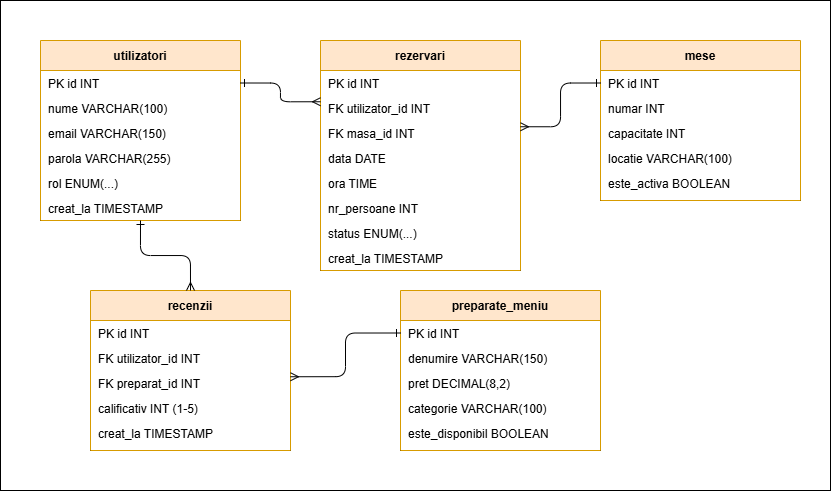

The diagram above was exported from draw.io. Its source (the exported page's mxGraphModel, read from the mxfile embedded in the PNG):
<mxGraphModel dx="1073" dy="588" grid="1" gridSize="10" guides="1" tooltips="1" connect="1" arrows="1" fold="1" page="1" pageScale="1" pageWidth="827" pageHeight="1169" math="0" shadow="0">
  <root>
    <mxCell id="0" />
    <mxCell id="1" parent="0" />
    <mxCell id="mWO_YkD8-eGLQDe8ZLgA-135" parent="1" style="rounded=0;whiteSpace=wrap;html=1;" value="" vertex="1">
      <mxGeometry height="490" width="830" as="geometry" />
    </mxCell>
    <mxCell id="mWO_YkD8-eGLQDe8ZLgA-134" parent="1" style="rounded=0;whiteSpace=wrap;html=1;" value="" vertex="1">
      <mxGeometry height="130" width="200" x="400" y="320" as="geometry" />
    </mxCell>
    <mxCell id="mWO_YkD8-eGLQDe8ZLgA-133" parent="1" style="rounded=0;whiteSpace=wrap;html=1;" value="" vertex="1">
      <mxGeometry height="130" width="200" x="90" y="320" as="geometry" />
    </mxCell>
    <mxCell id="mWO_YkD8-eGLQDe8ZLgA-132" parent="1" style="rounded=0;whiteSpace=wrap;html=1;" value="" vertex="1">
      <mxGeometry height="130" width="200" x="600" y="70" as="geometry" />
    </mxCell>
    <mxCell id="mWO_YkD8-eGLQDe8ZLgA-131" parent="1" style="rounded=0;whiteSpace=wrap;html=1;" value="" vertex="1">
      <mxGeometry height="200" width="200" x="320" y="70" as="geometry" />
    </mxCell>
    <mxCell id="mWO_YkD8-eGLQDe8ZLgA-123" parent="1" style="rounded=0;whiteSpace=wrap;html=1;" value="" vertex="1">
      <mxGeometry height="150" width="200" x="40" y="70" as="geometry" />
    </mxCell>
    <mxCell id="tbl_utilizatori" parent="1" style="shape=table;startSize=30;container=1;collapsible=1;childLayout=tableLayout;fixedRows=1;rowLines=0;fontStyle=1;align=center;resizeLast=1;fillColor=#ffe6cc;strokeColor=#d79b00;" value="utilizatori" vertex="1">
      <mxGeometry height="180" width="200" x="40" y="40" as="geometry" />
    </mxCell>
    <mxCell id="u1" parent="tbl_utilizatori" style="shape=partialRectangle;connectable=0;fillColor=none;top=0;left=0;bottom=0;right=0;align=left;spacingLeft=6;overflow=hidden;" value="PK id INT" vertex="1">
      <mxGeometry height="25" width="200" y="30" as="geometry" />
    </mxCell>
    <mxCell id="u2" parent="tbl_utilizatori" style="shape=partialRectangle;connectable=0;fillColor=none;top=0;left=0;bottom=0;right=0;align=left;spacingLeft=6;overflow=hidden;" value="nume VARCHAR(100)" vertex="1">
      <mxGeometry height="25" width="200" y="55" as="geometry" />
    </mxCell>
    <mxCell id="u3" parent="tbl_utilizatori" style="shape=partialRectangle;connectable=0;fillColor=none;top=0;left=0;bottom=0;right=0;align=left;spacingLeft=6;overflow=hidden;" value="email VARCHAR(150)" vertex="1">
      <mxGeometry height="25" width="200" y="80" as="geometry" />
    </mxCell>
    <mxCell id="u4" parent="tbl_utilizatori" style="shape=partialRectangle;connectable=0;fillColor=none;top=0;left=0;bottom=0;right=0;align=left;spacingLeft=6;overflow=hidden;" value="parola VARCHAR(255)" vertex="1">
      <mxGeometry height="25" width="200" y="105" as="geometry" />
    </mxCell>
    <mxCell id="u5" parent="tbl_utilizatori" style="shape=partialRectangle;connectable=0;fillColor=none;top=0;left=0;bottom=0;right=0;align=left;spacingLeft=6;overflow=hidden;" value="rol ENUM(...)" vertex="1">
      <mxGeometry height="25" width="200" y="130" as="geometry" />
    </mxCell>
    <mxCell id="u6" parent="tbl_utilizatori" style="shape=partialRectangle;connectable=0;fillColor=none;top=0;left=0;bottom=0;right=0;align=left;spacingLeft=6;overflow=hidden;" value="creat_la TIMESTAMP" vertex="1">
      <mxGeometry height="25" width="200" y="155" as="geometry" />
    </mxCell>
    <mxCell id="tbl_rezervari" parent="1" style="shape=table;startSize=30;container=1;collapsible=1;childLayout=tableLayout;fixedRows=1;rowLines=0;fontStyle=1;align=center;resizeLast=1;fillColor=#ffe6cc;strokeColor=#d79b00;" value="rezervari" vertex="1">
      <mxGeometry height="230" width="200" x="320" y="40" as="geometry" />
    </mxCell>
    <mxCell id="r1" parent="tbl_rezervari" style="shape=partialRectangle;connectable=0;fillColor=none;top=0;left=0;bottom=0;right=0;align=left;spacingLeft=6;overflow=hidden;" value="PK id INT" vertex="1">
      <mxGeometry height="25" width="200" y="30" as="geometry" />
    </mxCell>
    <mxCell id="r2" parent="tbl_rezervari" style="shape=partialRectangle;connectable=0;fillColor=none;top=0;left=0;bottom=0;right=0;align=left;spacingLeft=6;overflow=hidden;" value="FK utilizator_id INT" vertex="1">
      <mxGeometry height="25" width="200" y="55" as="geometry" />
    </mxCell>
    <mxCell id="r3" parent="tbl_rezervari" style="shape=partialRectangle;connectable=0;fillColor=none;top=0;left=0;bottom=0;right=0;align=left;spacingLeft=6;overflow=hidden;" value="FK masa_id INT" vertex="1">
      <mxGeometry height="25" width="200" y="80" as="geometry" />
    </mxCell>
    <mxCell id="r4" parent="tbl_rezervari" style="shape=partialRectangle;connectable=0;fillColor=none;top=0;left=0;bottom=0;right=0;align=left;spacingLeft=6;overflow=hidden;" value="data DATE" vertex="1">
      <mxGeometry height="25" width="200" y="105" as="geometry" />
    </mxCell>
    <mxCell id="r5" parent="tbl_rezervari" style="shape=partialRectangle;connectable=0;fillColor=none;top=0;left=0;bottom=0;right=0;align=left;spacingLeft=6;overflow=hidden;" value="ora TIME" vertex="1">
      <mxGeometry height="25" width="200" y="130" as="geometry" />
    </mxCell>
    <mxCell id="r6" parent="tbl_rezervari" style="shape=partialRectangle;connectable=0;fillColor=none;top=0;left=0;bottom=0;right=0;align=left;spacingLeft=6;overflow=hidden;" value="nr_persoane INT" vertex="1">
      <mxGeometry height="25" width="200" y="155" as="geometry" />
    </mxCell>
    <mxCell id="r7" parent="tbl_rezervari" style="shape=partialRectangle;connectable=0;fillColor=none;top=0;left=0;bottom=0;right=0;align=left;spacingLeft=6;overflow=hidden;" value="status ENUM(...)" vertex="1">
      <mxGeometry height="25" width="200" y="180" as="geometry" />
    </mxCell>
    <mxCell id="r8" parent="tbl_rezervari" style="shape=partialRectangle;connectable=0;fillColor=none;top=0;left=0;bottom=0;right=0;align=left;spacingLeft=6;overflow=hidden;" value="creat_la TIMESTAMP" vertex="1">
      <mxGeometry height="25" width="200" y="205" as="geometry" />
    </mxCell>
    <mxCell id="tbl_mese" parent="1" style="shape=table;startSize=30;container=1;collapsible=1;childLayout=tableLayout;fixedRows=1;rowLines=0;fontStyle=1;align=center;resizeLast=1;fillColor=#ffe6cc;strokeColor=#d79b00;" value="mese" vertex="1">
      <mxGeometry height="160" width="200" x="600" y="40" as="geometry" />
    </mxCell>
    <mxCell id="m1" parent="tbl_mese" style="shape=partialRectangle;connectable=0;fillColor=none;top=0;left=0;bottom=0;right=0;align=left;spacingLeft=6;overflow=hidden;" value="PK id INT" vertex="1">
      <mxGeometry height="25" width="200" y="30" as="geometry" />
    </mxCell>
    <mxCell id="m2" parent="tbl_mese" style="shape=partialRectangle;connectable=0;fillColor=none;top=0;left=0;bottom=0;right=0;align=left;spacingLeft=6;overflow=hidden;" value="numar INT" vertex="1">
      <mxGeometry height="25" width="200" y="55" as="geometry" />
    </mxCell>
    <mxCell id="m3" parent="tbl_mese" style="shape=partialRectangle;connectable=0;fillColor=none;top=0;left=0;bottom=0;right=0;align=left;spacingLeft=6;overflow=hidden;" value="capacitate INT" vertex="1">
      <mxGeometry height="25" width="200" y="80" as="geometry" />
    </mxCell>
    <mxCell id="m4" parent="tbl_mese" style="shape=partialRectangle;connectable=0;fillColor=none;top=0;left=0;bottom=0;right=0;align=left;spacingLeft=6;overflow=hidden;" value="locatie VARCHAR(100)" vertex="1">
      <mxGeometry height="25" width="200" y="105" as="geometry" />
    </mxCell>
    <mxCell id="m5" parent="tbl_mese" style="shape=partialRectangle;connectable=0;fillColor=none;top=0;left=0;bottom=0;right=0;align=left;spacingLeft=6;overflow=hidden;" value="este_activa BOOLEAN" vertex="1">
      <mxGeometry height="25" width="200" y="130" as="geometry" />
    </mxCell>
    <mxCell id="tbl_recenzii" parent="1" style="shape=table;startSize=30;container=1;collapsible=1;childLayout=tableLayout;fixedRows=1;rowLines=0;fontStyle=1;align=center;resizeLast=1;fillColor=#ffe6cc;strokeColor=#d79b00;" value="recenzii" vertex="1">
      <mxGeometry height="160" width="200" x="90" y="290" as="geometry" />
    </mxCell>
    <mxCell id="rc1" parent="tbl_recenzii" style="shape=partialRectangle;connectable=0;fillColor=none;top=0;left=0;bottom=0;right=0;align=left;spacingLeft=6;overflow=hidden;" value="PK id INT" vertex="1">
      <mxGeometry height="25" width="200" y="30" as="geometry" />
    </mxCell>
    <mxCell id="rc2" parent="tbl_recenzii" style="shape=partialRectangle;connectable=0;fillColor=none;top=0;left=0;bottom=0;right=0;align=left;spacingLeft=6;overflow=hidden;" value="FK utilizator_id INT" vertex="1">
      <mxGeometry height="25" width="200" y="55" as="geometry" />
    </mxCell>
    <mxCell id="rc3" parent="tbl_recenzii" style="shape=partialRectangle;connectable=0;fillColor=none;top=0;left=0;bottom=0;right=0;align=left;spacingLeft=6;overflow=hidden;" value="FK preparat_id INT" vertex="1">
      <mxGeometry height="25" width="200" y="80" as="geometry" />
    </mxCell>
    <mxCell id="rc4" parent="tbl_recenzii" style="shape=partialRectangle;connectable=0;fillColor=none;top=0;left=0;bottom=0;right=0;align=left;spacingLeft=6;overflow=hidden;" value="calificativ INT (1-5)" vertex="1">
      <mxGeometry height="25" width="200" y="105" as="geometry" />
    </mxCell>
    <mxCell id="rc5" parent="tbl_recenzii" style="shape=partialRectangle;connectable=0;fillColor=none;top=0;left=0;bottom=0;right=0;align=left;spacingLeft=6;overflow=hidden;" value="creat_la TIMESTAMP" vertex="1">
      <mxGeometry height="25" width="200" y="130" as="geometry" />
    </mxCell>
    <mxCell id="tbl_preparate" parent="1" style="shape=table;startSize=30;container=1;collapsible=1;childLayout=tableLayout;fixedRows=1;rowLines=0;fontStyle=1;align=center;resizeLast=1;fillColor=#ffe6cc;strokeColor=#d79b00;" value="preparate_meniu" vertex="1">
      <mxGeometry height="160" width="200" x="400" y="290" as="geometry" />
    </mxCell>
    <mxCell id="p1" parent="tbl_preparate" style="shape=partialRectangle;connectable=0;fillColor=none;top=0;left=0;bottom=0;right=0;align=left;spacingLeft=6;overflow=hidden;" value="PK id INT" vertex="1">
      <mxGeometry height="25" width="200" y="30" as="geometry" />
    </mxCell>
    <mxCell id="p2" parent="tbl_preparate" style="shape=partialRectangle;connectable=0;fillColor=none;top=0;left=0;bottom=0;right=0;align=left;spacingLeft=6;overflow=hidden;" value="denumire VARCHAR(150)" vertex="1">
      <mxGeometry height="25" width="200" y="55" as="geometry" />
    </mxCell>
    <mxCell id="p3" parent="tbl_preparate" style="shape=partialRectangle;connectable=0;fillColor=none;top=0;left=0;bottom=0;right=0;align=left;spacingLeft=6;overflow=hidden;" value="pret DECIMAL(8,2)" vertex="1">
      <mxGeometry height="25" width="200" y="80" as="geometry" />
    </mxCell>
    <mxCell id="p4" parent="tbl_preparate" style="shape=partialRectangle;connectable=0;fillColor=none;top=0;left=0;bottom=0;right=0;align=left;spacingLeft=6;overflow=hidden;" value="categorie VARCHAR(100)" vertex="1">
      <mxGeometry height="25" width="200" y="105" as="geometry" />
    </mxCell>
    <mxCell id="p5" parent="tbl_preparate" style="shape=partialRectangle;connectable=0;fillColor=none;top=0;left=0;bottom=0;right=0;align=left;spacingLeft=6;overflow=hidden;" value="este_disponibil BOOLEAN" vertex="1">
      <mxGeometry height="25" width="200" y="130" as="geometry" />
    </mxCell>
    <mxCell id="edge1" edge="1" parent="1" source="u1" style="edgeStyle=orthogonalEdgeStyle;endArrow=ERmany;startArrow=ERone;html=1;exitX=1;exitY=0.5;entryX=0;entryY=0.25;strokeWidth=1;" target="r2" value="">
      <mxGeometry relative="1" as="geometry" />
    </mxCell>
    <mxCell id="edge2" edge="1" parent="1" source="m1" style="edgeStyle=orthogonalEdgeStyle;endArrow=ERmany;startArrow=ERone;html=1;exitX=0;exitY=0.5;entryX=1;entryY=0.25;strokeWidth=1;" target="r3" value="">
      <mxGeometry relative="1" as="geometry" />
    </mxCell>
    <mxCell id="edge3" edge="1" parent="1" source="tbl_utilizatori" style="edgeStyle=orthogonalEdgeStyle;endArrow=ERmany;startArrow=ERone;html=1;exitX=0.5;exitY=1;entryX=0.5;entryY=0;strokeWidth=1;" target="tbl_recenzii" value="">
      <mxGeometry relative="1" as="geometry" />
    </mxCell>
    <mxCell id="edge4" edge="1" parent="1" source="p1" style="edgeStyle=orthogonalEdgeStyle;endArrow=ERmany;startArrow=ERone;html=1;exitX=0;exitY=0.5;entryX=1;entryY=0.25;strokeWidth=1;" target="rc3" value="">
      <mxGeometry relative="1" as="geometry" />
    </mxCell>
  </root>
</mxGraphModel>